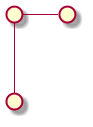

The diagram above was rendered by PlantUML. Its source (embedded in the PNG):
@startuml
' Default style
() " " as u1
() " " as u2
() " " as u3
u1 -- u2
u1 - u3
@enduml